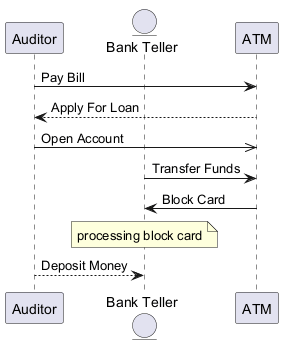

The diagram above was rendered by PlantUML. Its source (embedded in the PNG):
@startuml

participant "Auditor" as A
entity "Bank Teller" as BT
participant "ATM" as A2
A -> A2 : Pay Bill
A2 --> A : Apply For Loan
A ->> A2 : Open Account
BT -> A2 : Transfer Funds
A2 -> BT : Block Card
note over BT : processing block card
A --> BT : Deposit Money
@enduml